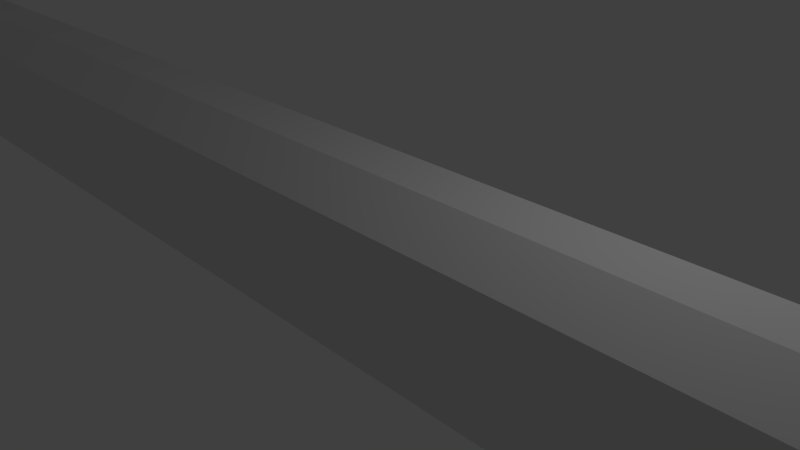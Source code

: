 # Source: Pickaxe.blend  (saved by Blender 2.70.0; exported with 4.5.12 LTS)
import bpy
from mathutils import Matrix  # noqa: F401  (used for matrix-valued properties, if any)

bpy.ops.wm.read_factory_settings(use_empty=True)
scene = bpy.context.scene
scene.name = 'Scene'

# ---- collections
col_collection_1 = bpy.data.collections.new('Collection 1'); scene.collection.children.link(col_collection_1)

# ---- world
world_world = bpy.data.worlds.new('World'); scene.world = world_world
world_world.color = (0.05088, 0.05088, 0.05088)
world_world.use_sun_shadow = False
world_world.sun_shadow_jitter_overblur = 0.0
world_world.cycles.sampling_method = 'MANUAL'
world_world.cycles.sample_map_resolution = 256

# ---- cameras
cam_camera = bpy.data.cameras.new('Camera')
cam_camera.clip_end = 100.0
cam_camera.lens = 35.0
cam_camera.sensor_width = 32.0
cam_camera.sensor_height = 18.0
cam_camera.ortho_scale = 7.314
cam_camera.dof.focus_distance = 0.0
cam_camera.dof.aperture_fstop = 128.0

# ---- lights
light_lamp = bpy.data.lights.new('Lamp', 'POINT')
light_lamp.transmission_factor = 0.0
light_lamp.cutoff_distance = 30.0
light_lamp.energy = 100.0
light_lamp.shadow_buffer_clip_start = 1.001
light_lamp.shadow_soft_size = 0.1
light_lamp.shadow_maximum_resolution = 0.006
light_lamp.use_absolute_resolution = True
light_lamp.cycles.use_multiple_importance_sampling = False

# ---- meshes
me_plane_001 = bpy.data.meshes.new('Plane.001')
me_plane_001.from_pydata([(-0.6148, -1.0, 2.344), (0.6148, -1.0, 2.344), (-0.6148, 1.0, 2.344), (0.6148, 1.0, 2.344), (-0.6148, -1.0, -2.547), (0.6148, -1.0, -2.547), (-0.6148, 1.0, -2.547), (0.6148, 1.0, -2.547), (-0.4695, -0.7637, -2.786), (0.4695, -0.7637, -2.786), (-0.4695, 0.7637, -2.786), (0.4695, 0.7637, -2.786), (-0.329, -0.7637, -5.382), (0.6033, -0.7637, -5.07), (-0.329, 0.7637, -5.382), (0.6033, 0.7637, -5.07), (0.08002, -0.7637, -9.59), (1.005, -0.7637, -9.145), (0.08002, 0.7637, -9.59), (1.005, 0.7637, -9.145), (0.5805, -0.7637, -12.91), (1.466, -0.7637, -12.04), (0.5805, 0.7637, -12.91), (1.466, 0.7637, -12.04), (1.276, -0.6676, -15.99), (2.016, -0.6676, -15.0), (1.276, 0.6676, -15.99), (2.016, 0.6676, -15.0), (2.206, -0.4494, -18.32), (2.627, -0.4494, -17.32), (2.206, 0.4494, -18.32), (2.627, 0.4494, -17.32), (3.435, 4.11e-07, -19.88), (-0.5, 0.8133, 2.642), (0.5, -0.8133, 2.642), (-0.5, -0.8133, 2.642), (0.5, 0.8133, 2.642), (-0.356, 0.8133, 5.141), (0.6404, -0.8133, 4.904), (-0.356, -0.8133, 5.141), (0.6404, 0.8133, 4.904), (0.05552, 0.8133, 9.584), (1.019, -0.8133, 8.835), (0.05552, -0.8133, 9.584), (1.019, 0.8133, 8.835), (0.5328, 0.8133, 12.83), (1.449, -0.8133, 11.71), (0.5328, -0.8133, 12.83), (1.449, 0.8133, 11.71), (1.082, 0.8133, 15.68), (1.887, -0.8133, 14.02), (1.082, -0.8133, 15.68), (1.887, 0.8133, 14.02), (1.833, 0.7251, 17.6), (2.551, -0.7251, 16.12), (1.833, -0.7251, 17.6), (2.551, 0.7251, 16.12), (3.376, -4.325e-07, 19.88)], [], [(3, 36, 34, 1), (5, 9, 11, 7), (1, 5, 7, 3), (2, 6, 4, 0), (3, 7, 6, 2), (0, 4, 5, 1), (11, 15, 14, 10), (6, 10, 8, 4), (7, 11, 10, 6), (4, 8, 9, 5), (13, 17, 19, 15), (8, 12, 13, 9), (9, 13, 15, 11), (10, 14, 12, 8), (17, 21, 23, 19), (14, 18, 16, 12), (15, 19, 18, 14), (12, 16, 17, 13), (23, 27, 26, 22), (18, 22, 20, 16), (19, 23, 22, 18), (16, 20, 21, 17), (25, 29, 31, 27), (20, 24, 25, 21), (21, 25, 27, 23), (22, 26, 24, 20), (36, 40, 38, 34), (26, 30, 28, 24), (27, 31, 30, 26), (24, 28, 29, 25), (38, 42, 43, 39), (1, 34, 35, 0), (2, 33, 36, 3), (0, 35, 33, 2), (35, 39, 37, 33), (30, 32, 28), (31, 32, 30), (28, 32, 29), (29, 32, 31), (34, 38, 39, 35), (33, 37, 40, 36), (43, 47, 45, 41), (37, 41, 44, 40), (39, 43, 41, 37), (40, 44, 42, 38), (46, 50, 51, 47), (44, 48, 46, 42), (42, 46, 47, 43), (41, 45, 48, 44), (49, 53, 56, 52), (45, 49, 52, 48), (47, 51, 49, 45), (48, 52, 50, 46), (51, 55, 53, 49), (52, 56, 54, 50), (50, 54, 55, 51), (55, 57, 53), (56, 57, 54), (54, 57, 55), (53, 57, 56)])
me_plane_001.use_remesh_preserve_volume = False
me_plane_001.use_remesh_preserve_attributes = False
me_plane_001.use_mirror_vertex_groups = False
me_plane_001.update()
me_plane = bpy.data.meshes.new('Plane')
me_plane.from_pydata([(-1.0, -1.0, 0.0), (1.0, -1.0, 0.0), (-1.0, 1.0, 0.0), (1.0, 1.0, 0.0), (-0.5405, -1.0, 0.0), (-0.5405, 1.0, 0.0), (0.3948, -1.0, 0.0), (0.3948, 1.0, 0.0), (-1.443, -0.3889, 3.344e-08), (1.443, -0.3889, -3.344e-08), (-0.9835, -0.3889, 0.5289), (0.8377, -0.3889, 0.5289), (1.443, 0.3611, -3.344e-08), (-0.9835, 0.3611, 0.5289), (0.8377, 0.3611, 0.5289), (-1.443, 0.3611, 3.344e-08), (-0.0587, 1.0, 0.0), (-0.0587, -1.0, 0.0), (-0.04528, -0.3889, 0.5289), (-0.04528, 0.3611, 0.5289), (-0.9075, -0.9044, -1.163), (0.8999, -0.9044, -1.163), (-0.9075, 0.903, -1.163), (0.8999, 0.903, -1.163), (-0.4923, -0.9044, -1.163), (-0.4923, 0.903, -1.163), (0.353, -0.9044, -1.163), (0.353, 0.903, -1.163), (-1.308, -0.3521, -1.163), (1.3, -0.3521, -1.163), (-0.4547, 0.8275, -11.24), (-0.4547, -0.8299, -11.24), (1.3, 0.3257, -1.163), (0.8219, 0.8275, -11.24), (-0.8355, 0.8275, -11.24), (-1.308, 0.3257, -1.163), (-0.05686, 0.903, -1.163), (-0.05686, -0.9044, -1.163), (0.8219, -0.8299, -11.24), (-0.8355, -0.8299, -11.24), (-0.8355, -0.8299, -3.267), (0.8219, -0.8299, -3.267), (-0.8355, 0.8275, -3.267), (0.8219, 0.8275, -3.267), (-0.4547, -0.8299, -3.267), (-0.4547, 0.8275, -3.267), (0.3204, -0.8299, -3.267), (0.3204, 0.8275, -3.267), (-1.203, -0.3235, -3.267), (1.189, -0.3235, -3.267), (-0.941, -0.939, -25.91), (0.9361, -0.939, -25.91), (1.189, 0.2981, -3.267), (-0.941, 0.9381, -25.91), (0.9361, 0.9381, -25.91), (-1.203, 0.2981, -3.267), (-0.05542, 0.8275, -3.267), (-0.05542, -0.8299, -3.267), (-0.5098, -0.939, -25.91), (-0.5098, 0.9381, -25.91), (0.3204, -0.8299, -11.24), (0.3204, 0.8275, -11.24), (-1.203, -0.3235, -11.24), (1.189, -0.3235, -11.24), (-0.5098, 0.9381, -46.72), (-0.5098, -0.939, -46.72), (1.189, 0.2981, -11.24), (0.9361, 0.9381, -46.72), (-0.941, 0.9381, -46.72), (-1.203, 0.2981, -11.24), (-0.05542, 0.8275, -11.24), (-0.05542, -0.8299, -11.24), (0.9361, -0.939, -46.72), (-0.941, -0.939, -46.72), (0.3681, -0.939, -25.91), (0.3681, 0.9381, -25.91), (-1.357, -0.3654, -25.91), (1.352, -0.3654, -25.91), (-0.8745, -0.8703, -63.74), (0.8642, -0.8703, -63.74), (1.352, 0.3385, -25.91), (-0.8745, 0.8685, -63.74), (0.8642, 0.8685, -63.74), (-1.357, 0.3385, -25.91), (-0.05753, 0.9381, -25.91), (-0.05753, -0.939, -25.91), (-0.4751, -0.8703, -63.74), (-0.4751, 0.8685, -63.74), (0.3681, -0.939, -46.72), (0.3681, 0.9381, -46.72), (-1.357, -0.3654, -46.72), (1.352, -0.3654, -46.72), (-0.4471, 0.8122, -65.8), (-0.4471, -0.8148, -65.8), (1.352, 0.3385, -46.72), (0.8061, 0.8122, -65.8), (-0.8208, 0.8122, -65.8), (-1.357, 0.3385, -46.72), (-0.05753, 0.9381, -46.72), (-0.05753, -0.939, -46.72), (0.8061, -0.8148, -65.8), (-0.8208, -0.8148, -65.8), (0.3381, -0.8703, -63.74), (0.3381, 0.8685, -63.74), (-1.26, -0.339, -63.74), (1.249, -0.339, -63.74), (-0.5352, -0.5194, -66.76), (0.4969, -0.5194, -66.76), (1.249, 0.313, -63.74), (-0.5352, 0.5127, -66.76), (0.4969, 0.5127, -66.76), (-1.26, 0.313, -63.74), (-0.0562, 0.8685, -63.74), (-0.0562, -0.8703, -63.74), (-0.2981, -0.5194, -66.76), (-0.2981, 0.5127, -66.76), (0.3138, -0.8148, -65.8), (0.3138, 0.8122, -65.8), (-1.181, -0.3176, -65.8), (1.166, -0.3176, -65.8), (-0.03955, -0.006944, -67.15), (1.166, 0.2925, -65.8), (-1.181, 0.2925, -65.8), (-0.05513, 0.8122, -65.8), (-0.05513, -0.8148, -65.8), (0.1846, -0.5194, -66.76), (0.1846, 0.5127, -66.76), (-0.7638, -0.2041, -66.76), (0.7255, -0.2041, -66.76), (0.7255, 0.183, -66.76), (-0.7638, 0.183, -66.76), (-0.04944, 0.5127, -66.76), (-0.04944, -0.5194, -66.76)], [], [(14, 12, 3, 7), (15, 13, 5, 2), (19, 14, 7, 16), (17, 6, 11, 18), (0, 4, 10, 8), (6, 1, 9, 11), (18, 11, 14, 19), (8, 10, 13, 15), (11, 9, 12, 14), (10, 18, 19, 13), (4, 17, 18, 10), (13, 19, 16, 5), (26, 46, 41, 21), (23, 43, 47, 27), (28, 48, 40, 20), (37, 57, 46, 26), (22, 42, 55, 35), (36, 56, 45, 25), (20, 40, 44, 24), (21, 41, 49, 29), (25, 45, 42, 22), (24, 44, 57, 37), (35, 55, 48, 28), (29, 49, 52, 32), (1, 21, 29, 9), (0, 20, 24, 4), (16, 36, 25, 5), (2, 22, 35, 15), (17, 37, 26, 6), (8, 28, 20, 0), (3, 23, 27, 7), (6, 26, 21, 1), (7, 27, 36, 16), (12, 32, 23, 3), (9, 29, 32, 12), (15, 35, 28, 8), (4, 24, 37, 17), (5, 25, 22, 2), (48, 62, 39, 40), (57, 71, 60, 46), (42, 34, 69, 55), (56, 70, 30, 45), (40, 39, 31, 44), (41, 38, 63, 49), (45, 30, 34, 42), (44, 31, 71, 57), (55, 69, 62, 48), (49, 63, 66, 52), (52, 66, 33, 43), (47, 61, 70, 56), (27, 47, 56, 36), (32, 52, 43, 23), (69, 83, 76, 62), (60, 74, 51, 38), (63, 77, 80, 66), (61, 75, 84, 70), (33, 54, 75, 61), (71, 85, 74, 60), (66, 80, 54, 33), (62, 76, 50, 39), (34, 53, 83, 69), (70, 84, 59, 30), (39, 50, 58, 31), (38, 51, 77, 63), (43, 33, 61, 47), (46, 60, 38, 41), (59, 64, 68, 53), (58, 65, 99, 85), (83, 97, 90, 76), (77, 91, 94, 80), (76, 90, 73, 50), (75, 89, 98, 84), (54, 67, 89, 75), (80, 94, 67, 54), (85, 99, 88, 74), (53, 68, 97, 83), (84, 98, 64, 59), (74, 88, 72, 51), (31, 58, 85, 71), (30, 59, 53, 34), (88, 102, 79, 72), (73, 78, 86, 65), (72, 79, 105, 91), (64, 87, 81, 68), (65, 86, 113, 99), (97, 111, 104, 90), (91, 105, 108, 94), (89, 103, 112, 98), (94, 108, 82, 67), (67, 82, 103, 89), (90, 104, 78, 73), (99, 113, 102, 88), (51, 72, 91, 77), (50, 73, 65, 58), (81, 96, 122, 111), (112, 123, 92, 87), (102, 116, 100, 79), (78, 101, 93, 86), (79, 100, 119, 105), (87, 92, 96, 81), (86, 93, 124, 113), (111, 122, 118, 104), (105, 119, 121, 108), (103, 117, 123, 112), (104, 118, 101, 78), (82, 95, 117, 103), (98, 112, 87, 64), (68, 81, 111, 97), (95, 110, 126, 117), (118, 127, 106, 101), (124, 132, 125, 116), (96, 109, 130, 122), (123, 131, 115, 92), (116, 125, 107, 100), (101, 106, 114, 93), (100, 107, 128, 119), (92, 115, 109, 96), (93, 114, 132, 124), (122, 130, 127, 118), (119, 128, 129, 121), (113, 124, 116, 102), (108, 121, 95, 82), (121, 129, 110, 95), (117, 126, 131, 123), (114, 120, 132), (130, 120, 127), (128, 120, 129), (126, 120, 131), (127, 120, 106), (110, 120, 126), (129, 120, 110), (132, 120, 125), (109, 120, 130), (131, 120, 115), (125, 120, 107), (106, 120, 114), (115, 120, 109), (107, 120, 128)])
me_plane.use_remesh_preserve_volume = False
me_plane.use_remesh_preserve_attributes = False
me_plane.use_mirror_vertex_groups = False
me_plane.update()

# ---- objects
ob_plane = bpy.data.objects.new('Plane', me_plane_001)
ob_lamp = bpy.data.objects.new('Lamp', light_lamp)
ob_camera = bpy.data.objects.new('Camera', cam_camera)
ob_handle = bpy.data.objects.new('Handle', me_plane)

# ---- transforms, parenting, visibility, modifiers, constraints
ob_plane.location = (-29.83, 2.533e-07, 0.0)
ob_plane.rotation_euler = (1.571, -0.0, 0.0)
ob_plane.scale = (2.79, 1.0, 1.0)
ob_plane.lineart.crease_threshold = 0.0
ob_lamp.location = (4.076, 1.005, 5.904)
ob_lamp.rotation_euler = (0.6503, 0.05522, 1.866)
ob_lamp.lock_rotations_4d = False
ob_lamp.empty_display_type = 'ARROWS'
ob_lamp.color = (0.0, 0.0, 0.0, 0.0)
ob_lamp.lineart.crease_threshold = 0.0
ob_camera.location = (7.481, -6.508, 5.344)
ob_camera.rotation_euler = (1.109, 0.01082, 0.8149)
ob_camera.lock_rotations_4d = False
ob_camera.empty_display_type = 'ARROWS'
ob_camera.color = (0.0, 0.0, 0.0, 0.0)
ob_camera.display_type = 'WIRE'
ob_camera.lineart.crease_threshold = 0.0
ob_handle.location = (34.05, 0.0, 0.0)
ob_handle.rotation_euler = (-0.0, 1.571, 0.0)
ob_handle.lineart.crease_threshold = 0.0

# ---- collection membership
col_collection_1.objects.link(ob_plane)
col_collection_1.objects.link(ob_lamp)
col_collection_1.objects.link(ob_camera)
col_collection_1.objects.link(ob_handle)

# ---- scene / render settings (as saved in the file)
scene.camera = ob_camera
scene.frame_start = 1; scene.frame_end = 250; scene.frame_set(1)
scene.render.engine = 'BLENDER_EEVEE_NEXT'
scene.render.resolution_percentage = 50
scene.render.dither_intensity = 0.0
scene.cycles.use_denoising = False
scene.cycles.samples = 10
scene.cycles.sampling_pattern = 'TABULATED_SOBOL'
scene.cycles.light_sampling_threshold = 0.0
scene.cycles.use_adaptive_sampling = False
scene.cycles.use_light_tree = False
scene.cycles.blur_glossy = 0.0
scene.cycles.volume_bounces = 1
scene.cycles.pixel_filter_type = 'GAUSSIAN'
scene.cycles.sample_clamp_indirect = 0.0
scene.view_settings.view_transform = 'Standard'
bpy.context.view_layer.update()
